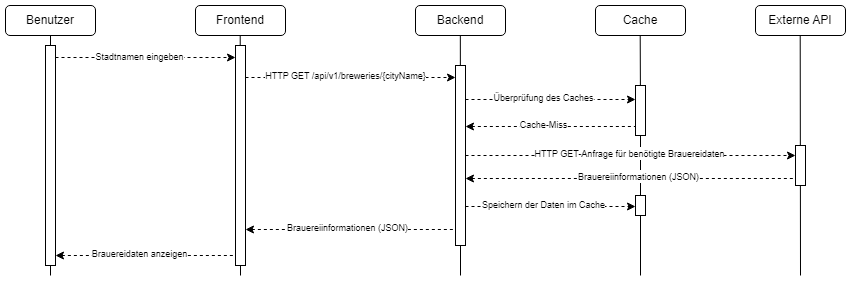

The diagram above was exported from draw.io. Its source (the exported page's mxGraphModel, read from the mxfile embedded in the PNG):
<mxGraphModel dx="796" dy="451" grid="1" gridSize="10" guides="1" tooltips="1" connect="1" arrows="1" fold="1" page="1" pageScale="1" pageWidth="827" pageHeight="1169" math="0" shadow="0">
  <root>
    <mxCell id="0" />
    <mxCell id="1" parent="0" />
    <mxCell id="W6sRjD_0oQ6Trj0p57lH-2" value="Benutzer" style="rounded=1;whiteSpace=wrap;html=1;" parent="1" vertex="1">
      <mxGeometry x="20" y="10" width="90" height="30" as="geometry" />
    </mxCell>
    <mxCell id="W6sRjD_0oQ6Trj0p57lH-3" value="Frontend" style="rounded=1;whiteSpace=wrap;html=1;" parent="1" vertex="1">
      <mxGeometry x="210" y="10" width="90" height="30" as="geometry" />
    </mxCell>
    <mxCell id="W6sRjD_0oQ6Trj0p57lH-4" value="Backend" style="rounded=1;whiteSpace=wrap;html=1;" parent="1" vertex="1">
      <mxGeometry x="430" y="10" width="90" height="30" as="geometry" />
    </mxCell>
    <mxCell id="W6sRjD_0oQ6Trj0p57lH-5" value="Cache" style="rounded=1;whiteSpace=wrap;html=1;" parent="1" vertex="1">
      <mxGeometry x="610" y="10" width="90" height="30" as="geometry" />
    </mxCell>
    <mxCell id="W6sRjD_0oQ6Trj0p57lH-7" value="" style="endArrow=none;html=1;rounded=0;entryX=0.5;entryY=1;entryDx=0;entryDy=0;" parent="1" target="W6sRjD_0oQ6Trj0p57lH-2" edge="1">
      <mxGeometry width="50" height="50" relative="1" as="geometry">
        <mxPoint x="65" y="280" as="sourcePoint" />
        <mxPoint x="380" y="210" as="targetPoint" />
      </mxGeometry>
    </mxCell>
    <mxCell id="W6sRjD_0oQ6Trj0p57lH-8" value="" style="endArrow=none;html=1;rounded=0;entryX=0.5;entryY=1;entryDx=0;entryDy=0;" parent="1" edge="1">
      <mxGeometry width="50" height="50" relative="1" as="geometry">
        <mxPoint x="255" y="280" as="sourcePoint" />
        <mxPoint x="254.71000000000004" y="40" as="targetPoint" />
      </mxGeometry>
    </mxCell>
    <mxCell id="W6sRjD_0oQ6Trj0p57lH-9" value="" style="endArrow=classic;html=1;rounded=0;dashed=1;" parent="1" edge="1">
      <mxGeometry width="50" height="50" relative="1" as="geometry">
        <mxPoint x="70" y="62" as="sourcePoint" />
        <mxPoint x="250" y="62" as="targetPoint" />
      </mxGeometry>
    </mxCell>
    <mxCell id="W6sRjD_0oQ6Trj0p57lH-10" value="&lt;font style=&quot;font-size: 9px;&quot;&gt;Stadtnamen eingeben&lt;/font&gt;" style="edgeLabel;html=1;align=center;verticalAlign=middle;resizable=0;points=[];" parent="W6sRjD_0oQ6Trj0p57lH-9" vertex="1" connectable="0">
      <mxGeometry x="0.186" relative="1" as="geometry">
        <mxPoint x="-23" y="-1" as="offset" />
      </mxGeometry>
    </mxCell>
    <mxCell id="W6sRjD_0oQ6Trj0p57lH-11" value="" style="endArrow=classic;html=1;rounded=0;dashed=1;" parent="1" edge="1">
      <mxGeometry width="50" height="50" relative="1" as="geometry">
        <mxPoint x="260" y="82" as="sourcePoint" />
        <mxPoint x="470" y="82" as="targetPoint" />
      </mxGeometry>
    </mxCell>
    <mxCell id="W6sRjD_0oQ6Trj0p57lH-12" value="&lt;font style=&quot;font-size: 9px;&quot;&gt;HTTP GET /api/v1/breweries/{cityName}&lt;/font&gt;" style="edgeLabel;html=1;align=center;verticalAlign=middle;resizable=0;points=[];" parent="W6sRjD_0oQ6Trj0p57lH-11" vertex="1" connectable="0">
      <mxGeometry x="0.186" relative="1" as="geometry">
        <mxPoint x="-25" y="-2" as="offset" />
      </mxGeometry>
    </mxCell>
    <mxCell id="W6sRjD_0oQ6Trj0p57lH-13" value="" style="endArrow=none;html=1;rounded=0;entryX=0.5;entryY=1;entryDx=0;entryDy=0;" parent="1" edge="1" source="dNuZGea7vCSNDH6M1U8T-3">
      <mxGeometry width="50" height="50" relative="1" as="geometry">
        <mxPoint x="475" y="280" as="sourcePoint" />
        <mxPoint x="474.83000000000004" y="40" as="targetPoint" />
      </mxGeometry>
    </mxCell>
    <mxCell id="W6sRjD_0oQ6Trj0p57lH-15" value="" style="endArrow=none;html=1;rounded=0;entryX=0.5;entryY=1;entryDx=0;entryDy=0;" parent="1" edge="1" source="dNuZGea7vCSNDH6M1U8T-9">
      <mxGeometry width="50" height="50" relative="1" as="geometry">
        <mxPoint x="655" y="280" as="sourcePoint" />
        <mxPoint x="654.71" y="40" as="targetPoint" />
      </mxGeometry>
    </mxCell>
    <mxCell id="W6sRjD_0oQ6Trj0p57lH-16" value="" style="endArrow=classic;html=1;rounded=0;dashed=1;" parent="1" edge="1">
      <mxGeometry width="50" height="50" relative="1" as="geometry">
        <mxPoint x="480" y="104" as="sourcePoint" />
        <mxPoint x="650" y="104" as="targetPoint" />
      </mxGeometry>
    </mxCell>
    <mxCell id="W6sRjD_0oQ6Trj0p57lH-17" value="&lt;font style=&quot;font-size: 9px;&quot;&gt;Überprüfung des Caches&lt;/font&gt;" style="edgeLabel;html=1;align=center;verticalAlign=middle;resizable=0;points=[];" parent="W6sRjD_0oQ6Trj0p57lH-16" vertex="1" connectable="0">
      <mxGeometry x="0.186" relative="1" as="geometry">
        <mxPoint x="-23" y="-2" as="offset" />
      </mxGeometry>
    </mxCell>
    <mxCell id="W6sRjD_0oQ6Trj0p57lH-18" value="" style="endArrow=none;html=1;rounded=0;dashed=1;startArrow=classic;startFill=1;endFill=0;" parent="1" edge="1">
      <mxGeometry width="50" height="50" relative="1" as="geometry">
        <mxPoint x="480" y="131" as="sourcePoint" />
        <mxPoint x="650" y="131" as="targetPoint" />
      </mxGeometry>
    </mxCell>
    <mxCell id="W6sRjD_0oQ6Trj0p57lH-19" value="&lt;font style=&quot;font-size: 9px;&quot;&gt;Cache-Miss&lt;/font&gt;" style="edgeLabel;html=1;align=center;verticalAlign=middle;resizable=0;points=[];" parent="W6sRjD_0oQ6Trj0p57lH-18" vertex="1" connectable="0">
      <mxGeometry x="0.186" relative="1" as="geometry">
        <mxPoint x="-23" y="-2" as="offset" />
      </mxGeometry>
    </mxCell>
    <mxCell id="W6sRjD_0oQ6Trj0p57lH-20" value="" style="endArrow=none;html=1;rounded=0;dashed=1;startArrow=classic;startFill=1;endFill=0;" parent="1" edge="1">
      <mxGeometry width="50" height="50" relative="1" as="geometry">
        <mxPoint x="260" y="234" as="sourcePoint" />
        <mxPoint x="470" y="234" as="targetPoint" />
      </mxGeometry>
    </mxCell>
    <mxCell id="W6sRjD_0oQ6Trj0p57lH-21" value="&lt;font style=&quot;font-size: 9px;&quot;&gt;Brauereiinformationen (JSON)&lt;/font&gt;" style="edgeLabel;html=1;align=center;verticalAlign=middle;resizable=0;points=[];" parent="W6sRjD_0oQ6Trj0p57lH-20" vertex="1" connectable="0">
      <mxGeometry x="0.186" relative="1" as="geometry">
        <mxPoint x="-23" y="-2" as="offset" />
      </mxGeometry>
    </mxCell>
    <mxCell id="W6sRjD_0oQ6Trj0p57lH-22" value="" style="endArrow=none;html=1;rounded=0;dashed=1;startArrow=classic;startFill=1;endFill=0;" parent="1" edge="1">
      <mxGeometry width="50" height="50" relative="1" as="geometry">
        <mxPoint x="70" y="260" as="sourcePoint" />
        <mxPoint x="250" y="260" as="targetPoint" />
      </mxGeometry>
    </mxCell>
    <mxCell id="W6sRjD_0oQ6Trj0p57lH-23" value="&lt;font style=&quot;font-size: 9px;&quot;&gt;Brauereidaten anzeigen&lt;/font&gt;" style="edgeLabel;html=1;align=center;verticalAlign=middle;resizable=0;points=[];" parent="W6sRjD_0oQ6Trj0p57lH-22" vertex="1" connectable="0">
      <mxGeometry x="0.186" relative="1" as="geometry">
        <mxPoint x="-23" y="-2" as="offset" />
      </mxGeometry>
    </mxCell>
    <mxCell id="W6sRjD_0oQ6Trj0p57lH-24" value="Externe API" style="rounded=1;whiteSpace=wrap;html=1;" parent="1" vertex="1">
      <mxGeometry x="770" y="10" width="90" height="30" as="geometry" />
    </mxCell>
    <mxCell id="W6sRjD_0oQ6Trj0p57lH-27" value="" style="endArrow=none;html=1;rounded=0;entryX=0.5;entryY=1;entryDx=0;entryDy=0;" parent="1" edge="1">
      <mxGeometry width="50" height="50" relative="1" as="geometry">
        <mxPoint x="815" y="280" as="sourcePoint" />
        <mxPoint x="814.71" y="40" as="targetPoint" />
      </mxGeometry>
    </mxCell>
    <mxCell id="W6sRjD_0oQ6Trj0p57lH-30" value="" style="endArrow=classic;html=1;rounded=0;dashed=1;" parent="1" edge="1">
      <mxGeometry width="50" height="50" relative="1" as="geometry">
        <mxPoint x="480" y="211" as="sourcePoint" />
        <mxPoint x="650" y="211" as="targetPoint" />
      </mxGeometry>
    </mxCell>
    <mxCell id="W6sRjD_0oQ6Trj0p57lH-31" value="&lt;font style=&quot;font-size: 9px;&quot;&gt;Speichern der Daten im Cache&lt;/font&gt;" style="edgeLabel;html=1;align=center;verticalAlign=middle;resizable=0;points=[];" parent="W6sRjD_0oQ6Trj0p57lH-30" vertex="1" connectable="0">
      <mxGeometry x="0.186" relative="1" as="geometry">
        <mxPoint x="-23" y="-2" as="offset" />
      </mxGeometry>
    </mxCell>
    <mxCell id="dNuZGea7vCSNDH6M1U8T-1" value="" style="rounded=0;whiteSpace=wrap;html=1;" vertex="1" parent="1">
      <mxGeometry x="60" y="50" width="10" height="220" as="geometry" />
    </mxCell>
    <mxCell id="dNuZGea7vCSNDH6M1U8T-2" value="" style="rounded=0;whiteSpace=wrap;html=1;" vertex="1" parent="1">
      <mxGeometry x="250" y="50" width="10" height="220" as="geometry" />
    </mxCell>
    <mxCell id="dNuZGea7vCSNDH6M1U8T-4" value="" style="endArrow=none;html=1;rounded=0;entryX=0.5;entryY=1;entryDx=0;entryDy=0;" edge="1" parent="1" target="dNuZGea7vCSNDH6M1U8T-3">
      <mxGeometry width="50" height="50" relative="1" as="geometry">
        <mxPoint x="475" y="280" as="sourcePoint" />
        <mxPoint x="474.83000000000004" y="40" as="targetPoint" />
      </mxGeometry>
    </mxCell>
    <mxCell id="dNuZGea7vCSNDH6M1U8T-3" value="" style="rounded=0;whiteSpace=wrap;html=1;" vertex="1" parent="1">
      <mxGeometry x="470" y="70" width="10" height="180" as="geometry" />
    </mxCell>
    <mxCell id="dNuZGea7vCSNDH6M1U8T-10" value="" style="endArrow=none;html=1;rounded=0;entryX=0.5;entryY=1;entryDx=0;entryDy=0;" edge="1" parent="1" source="dNuZGea7vCSNDH6M1U8T-12" target="dNuZGea7vCSNDH6M1U8T-9">
      <mxGeometry width="50" height="50" relative="1" as="geometry">
        <mxPoint x="655" y="280" as="sourcePoint" />
        <mxPoint x="654.71" y="40" as="targetPoint" />
      </mxGeometry>
    </mxCell>
    <mxCell id="dNuZGea7vCSNDH6M1U8T-9" value="" style="rounded=0;whiteSpace=wrap;html=1;" vertex="1" parent="1">
      <mxGeometry x="650" y="90" width="10" height="50" as="geometry" />
    </mxCell>
    <mxCell id="dNuZGea7vCSNDH6M1U8T-11" value="" style="rounded=0;whiteSpace=wrap;html=1;" vertex="1" parent="1">
      <mxGeometry x="810" y="150" width="10" height="40" as="geometry" />
    </mxCell>
    <mxCell id="W6sRjD_0oQ6Trj0p57lH-25" value="" style="endArrow=classic;html=1;rounded=0;dashed=1;" parent="1" edge="1">
      <mxGeometry width="50" height="50" relative="1" as="geometry">
        <mxPoint x="480" y="160" as="sourcePoint" />
        <mxPoint x="810" y="160" as="targetPoint" />
      </mxGeometry>
    </mxCell>
    <mxCell id="W6sRjD_0oQ6Trj0p57lH-26" value="&lt;font style=&quot;font-size: 9px;&quot;&gt;HTTP GET-Anfrage für benötigte Brauereidaten&lt;/font&gt;" style="edgeLabel;html=1;align=center;verticalAlign=middle;resizable=0;points=[];" parent="W6sRjD_0oQ6Trj0p57lH-25" vertex="1" connectable="0">
      <mxGeometry x="0.186" relative="1" as="geometry">
        <mxPoint x="-32" y="-2" as="offset" />
      </mxGeometry>
    </mxCell>
    <mxCell id="W6sRjD_0oQ6Trj0p57lH-28" value="" style="endArrow=none;html=1;rounded=0;dashed=1;startArrow=classic;startFill=1;endFill=0;" parent="1" edge="1">
      <mxGeometry width="50" height="50" relative="1" as="geometry">
        <mxPoint x="480" y="183" as="sourcePoint" />
        <mxPoint x="810" y="183" as="targetPoint" />
      </mxGeometry>
    </mxCell>
    <mxCell id="W6sRjD_0oQ6Trj0p57lH-29" value="&lt;font style=&quot;font-size: 9px;&quot;&gt;Brauereiinformationen (JSON)&lt;/font&gt;" style="edgeLabel;html=1;align=center;verticalAlign=middle;resizable=0;points=[];" parent="W6sRjD_0oQ6Trj0p57lH-28" vertex="1" connectable="0">
      <mxGeometry x="0.186" relative="1" as="geometry">
        <mxPoint x="-23" y="-2" as="offset" />
      </mxGeometry>
    </mxCell>
    <mxCell id="dNuZGea7vCSNDH6M1U8T-18" value="" style="endArrow=none;html=1;rounded=0;entryX=0.5;entryY=1;entryDx=0;entryDy=0;" edge="1" parent="1" target="dNuZGea7vCSNDH6M1U8T-12">
      <mxGeometry width="50" height="50" relative="1" as="geometry">
        <mxPoint x="655" y="280" as="sourcePoint" />
        <mxPoint x="655" y="140" as="targetPoint" />
      </mxGeometry>
    </mxCell>
    <mxCell id="dNuZGea7vCSNDH6M1U8T-12" value="" style="rounded=0;whiteSpace=wrap;html=1;" vertex="1" parent="1">
      <mxGeometry x="650" y="200" width="10" height="20" as="geometry" />
    </mxCell>
  </root>
</mxGraphModel>